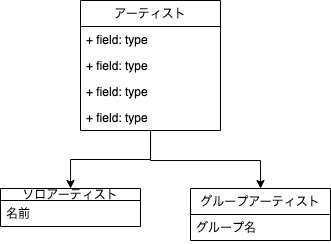

The diagram above was exported from draw.io. Its source (the exported page's mxGraphModel, read from the mxfile embedded in the PNG):
<mxGraphModel dx="605" dy="363" grid="1" gridSize="10" guides="1" tooltips="1" connect="1" arrows="1" fold="1" page="1" pageScale="1" pageWidth="1169" pageHeight="827" math="0" shadow="0">
  <root>
    <mxCell id="0" />
    <mxCell id="1" parent="0" />
    <mxCell id="11" value="" style="edgeStyle=orthogonalEdgeStyle;rounded=0;orthogonalLoop=1;jettySize=auto;html=1;" edge="1" parent="1" source="2" target="7">
      <mxGeometry relative="1" as="geometry" />
    </mxCell>
    <mxCell id="23" value="" style="edgeStyle=orthogonalEdgeStyle;rounded=0;orthogonalLoop=1;jettySize=auto;html=1;" edge="1" parent="1" source="2" target="18">
      <mxGeometry relative="1" as="geometry">
        <Array as="points">
          <mxPoint x="320" y="360" />
          <mxPoint x="430" y="360" />
        </Array>
      </mxGeometry>
    </mxCell>
    <mxCell id="2" value="アーティスト" style="swimlane;fontStyle=0;childLayout=stackLayout;horizontal=1;startSize=26;fillColor=none;horizontalStack=0;resizeParent=1;resizeParentMax=0;resizeLast=0;collapsible=1;marginBottom=0;" vertex="1" parent="1">
      <mxGeometry x="250" y="200" width="140" height="130" as="geometry" />
    </mxCell>
    <mxCell id="3" value="+ field: type" style="text;strokeColor=none;fillColor=none;align=left;verticalAlign=top;spacingLeft=4;spacingRight=4;overflow=hidden;rotatable=0;points=[[0,0.5],[1,0.5]];portConstraint=eastwest;" vertex="1" parent="2">
      <mxGeometry y="26" width="140" height="26" as="geometry" />
    </mxCell>
    <mxCell id="4" value="+ field: type" style="text;strokeColor=none;fillColor=none;align=left;verticalAlign=top;spacingLeft=4;spacingRight=4;overflow=hidden;rotatable=0;points=[[0,0.5],[1,0.5]];portConstraint=eastwest;" vertex="1" parent="2">
      <mxGeometry y="52" width="140" height="26" as="geometry" />
    </mxCell>
    <mxCell id="5" value="+ field: type" style="text;strokeColor=none;fillColor=none;align=left;verticalAlign=top;spacingLeft=4;spacingRight=4;overflow=hidden;rotatable=0;points=[[0,0.5],[1,0.5]];portConstraint=eastwest;" vertex="1" parent="2">
      <mxGeometry y="78" width="140" height="26" as="geometry" />
    </mxCell>
    <mxCell id="17" value="+ field: type" style="text;strokeColor=none;fillColor=none;align=left;verticalAlign=top;spacingLeft=4;spacingRight=4;overflow=hidden;rotatable=0;points=[[0,0.5],[1,0.5]];portConstraint=eastwest;" vertex="1" parent="2">
      <mxGeometry y="104" width="140" height="26" as="geometry" />
    </mxCell>
    <mxCell id="7" value="ソロアーティスト" style="swimlane;fontStyle=0;childLayout=stackLayout;horizontal=1;startSize=12;fillColor=none;horizontalStack=0;resizeParent=1;resizeParentMax=0;resizeLast=0;collapsible=1;marginBottom=0;" vertex="1" parent="1">
      <mxGeometry x="170" y="388" width="140" height="38" as="geometry" />
    </mxCell>
    <mxCell id="8" value="名前" style="text;strokeColor=none;fillColor=none;align=left;verticalAlign=top;spacingLeft=4;spacingRight=4;overflow=hidden;rotatable=0;points=[[0,0.5],[1,0.5]];portConstraint=eastwest;" vertex="1" parent="7">
      <mxGeometry y="12" width="140" height="26" as="geometry" />
    </mxCell>
    <mxCell id="18" value="グループアーティスト" style="swimlane;fontStyle=0;childLayout=stackLayout;horizontal=1;startSize=26;fillColor=none;horizontalStack=0;resizeParent=1;resizeParentMax=0;resizeLast=0;collapsible=1;marginBottom=0;" vertex="1" parent="1">
      <mxGeometry x="360" y="388" width="140" height="52" as="geometry" />
    </mxCell>
    <mxCell id="19" value="グループ名" style="text;strokeColor=none;fillColor=none;align=left;verticalAlign=top;spacingLeft=4;spacingRight=4;overflow=hidden;rotatable=0;points=[[0,0.5],[1,0.5]];portConstraint=eastwest;" vertex="1" parent="18">
      <mxGeometry y="26" width="140" height="26" as="geometry" />
    </mxCell>
  </root>
</mxGraphModel>